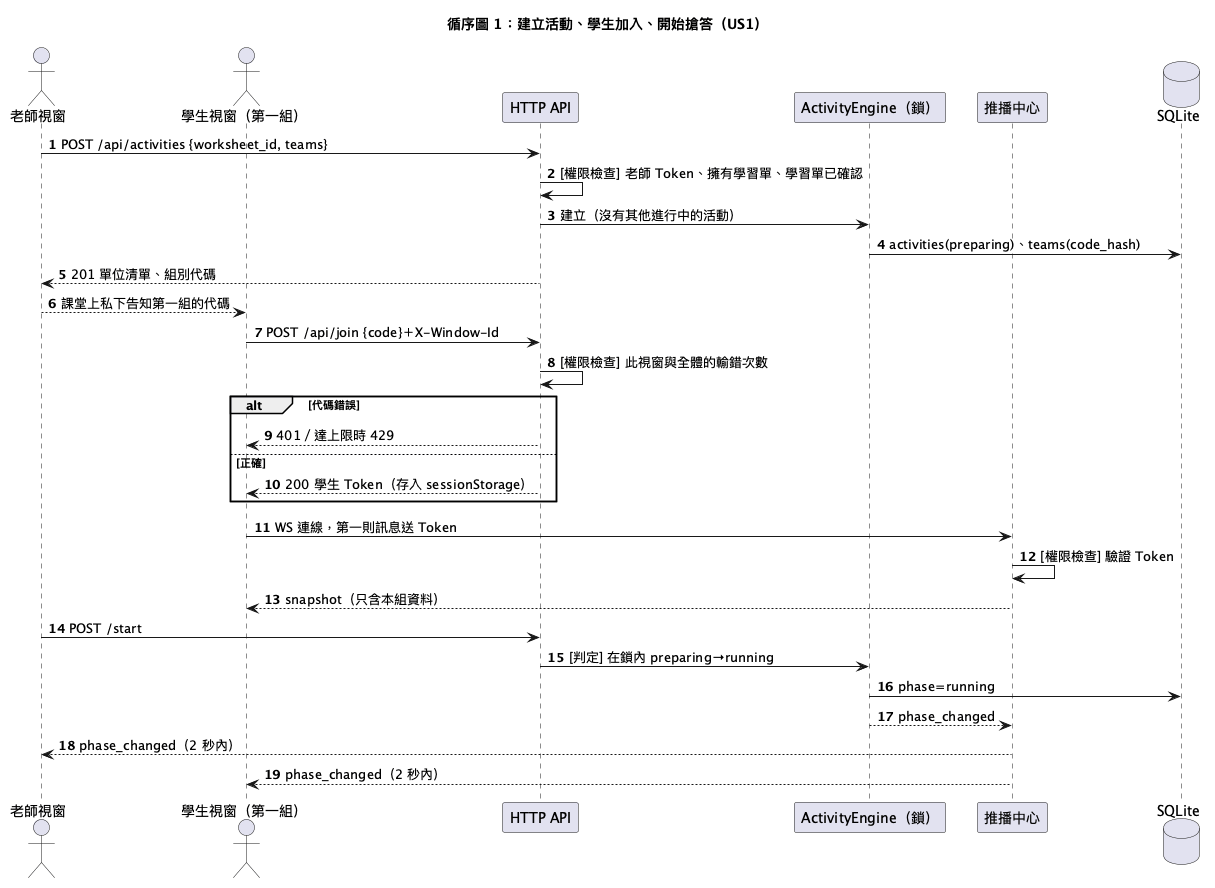

The diagram above was rendered by PlantUML. Its source (embedded in the PNG):
@startuml
title 循序圖 1：建立活動、學生加入、開始搶答（US1）
autonumber
actor "老師視窗" as T
actor "學生視窗（第一組）" as S
participant "HTTP API" as API
participant "ActivityEngine（鎖）" as ENG
participant "推播中心" as HUB
database "SQLite" as DB
T -> API : POST /api/activities {worksheet_id, teams}
API -> API : [權限檢查] 老師 Token、擁有學習單、學習單已確認
API -> ENG : 建立（沒有其他進行中的活動）
ENG -> DB : activities(preparing)、teams(code_hash)
API --> T : 201 單位清單、組別代碼
T --> S : 課堂上私下告知第一組的代碼
S -> API : POST /api/join {code}＋X-Window-Id
API -> API : [權限檢查] 此視窗與全體的輸錯次數
alt 代碼錯誤
  API --> S : 401／達上限時 429
else 正確
  API --> S : 200 學生 Token（存入 sessionStorage）
end
S -> HUB : WS 連線，第一則訊息送 Token
HUB -> HUB : [權限檢查] 驗證 Token
HUB --> S : snapshot（只含本組資料）
T -> API : POST /start
API -> ENG : [判定] 在鎖內 preparing→running
ENG -> DB : phase=running
ENG --> HUB : phase_changed
HUB --> T : phase_changed（2 秒內）
HUB --> S : phase_changed（2 秒內）
@enduml